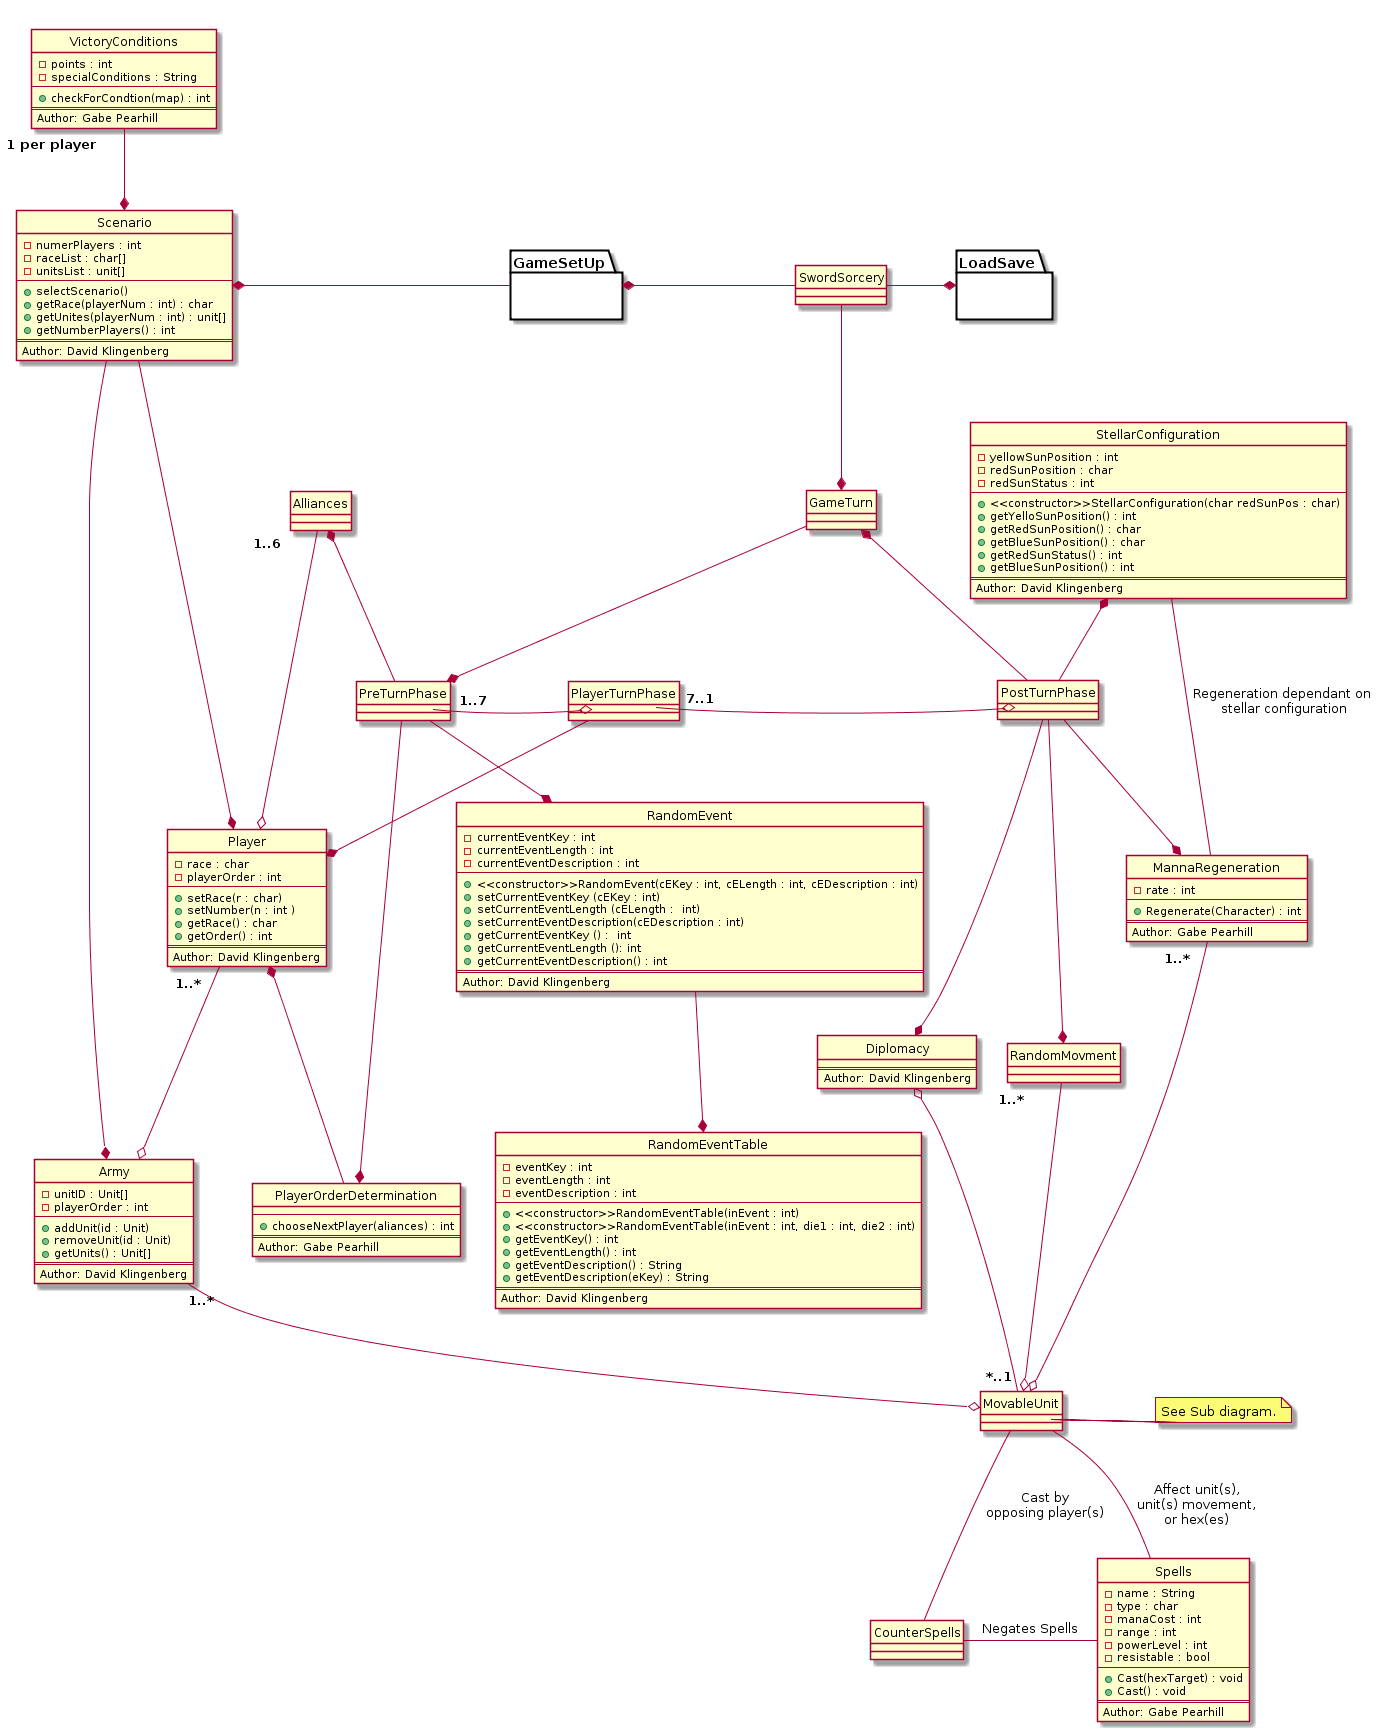

The diagram above was rendered by PlantUML. Its source (embedded in the PNG):
@startuml
hide circles  

class Player{
	-race : char
	-playerOrder : int
	--
	+setRace(r : char)
	+setNumber(n : int )
	+getRace() : char
	+getOrder() : int	
	==
	Author: David Klingenberg
}

class Army{
	-unitID : Unit[]
	-playerOrder : int
	--
	+addUnit(id : Unit)
	+removeUnit(id : Unit)
	+getUnits() : Unit[]
	==
	Author: David Klingenberg
}

class StellarConfiguration{
	-yellowSunPosition : int
	-redSunPosition : char
	-redSunStatus : int
	--
	+<<constructor>>StellarConfiguration(char redSunPos : char)
	+getYelloSunPosition() : int
	+getRedSunPosition() : char
	+getBlueSunPosition() : char
	+getRedSunStatus() : int
	+getBlueSunPosition() : int
	==
	Author: David Klingenberg
} 

class Scenario {
	-numerPlayers : int
	-raceList : char[]
	-unitsList : unit[]
	--
	+selectScenario()
	+getRace(playerNum : int) : char
	+getUnites(playerNum : int) : unit[]
	+getNumberPlayers() : int
	==
	Author: David Klingenberg
}

class RandomEvent{
	-currentEventKey : int
	-currentEventLength : int
	-currentEventDescription : int
	--
	+<<constructor>>RandomEvent(cEKey : int, cELength : int, cEDescription : int)
	+setCurrentEventKey (cEKey : int)
	+setCurrentEventLength (cELength :  int)
	+setCurrentEventDescription(cEDescription : int)
	+getCurrentEventKey () :  int
	+getCurrentEventLength (): int
	+getCurrentEventDescription() : int
	==
	Author: David Klingenberg
}

class RandomEventTable{
	-eventKey : int
	-eventLength : int
	-eventDescription : int
	--
	+<<constructor>>RandomEventTable(inEvent : int)
	+<<constructor>>RandomEventTable(inEvent : int, die1 : int, die2 : int)
	+getEventKey() : int
	+getEventLength() : int
	+getEventDescription() : String
	+getEventDescription(eKey) : String
	==
	Author: David Klingenberg
} 

class Diplomacy{
	==
	Author: David Klingenberg
} 


class PreTurnPhase
class PlayerTurnPhase
class PostTurnPhase
class GameTurn
class Spells{
	-name : String 
	-type : char
  	-manaCost : int
   	-range : int
   	-powerLevel : int
   	-resistable : bool
   	--
   	+Cast(hexTarget) : void
   	+Cast() : void
   	==
   	Author: Gabe Pearhill
}
class VictoryConditions{
	-points : int
	-specialConditions : String
	--
	+checkForCondtion(map) : int
	==
	Author: Gabe Pearhill
}
class CounterSpells
class PlayerOrderDetermination{
	--
	+chooseNextPlayer(aliances) : int
	==
	Author: Gabe Pearhill
}
class Alliances
class SwordSorcery
class MannaRegeneration {
	-rate : int
	--
	+Regenerate(Character) : int
	==
	Author: Gabe Pearhill
}

class MovableUnit{
}  
note right  : See Sub diagram.

class RandomMovment{
}

package GameSetUp{
}

Package LoadSave{
}

SwordSorcery --* GameTurn
SwordSorcery -* LoadSave
GameSetUp *- SwordSorcery
Scenario *- GameSetUp 

Scenario --* Player
Scenario --* Army
VictoryConditions "<b>1 per player</b>" --* Scenario

GameTurn *-- PostTurnPhase 
GameTurn --* PreTurnPhase

PlayerTurnPhase ?<b>7..1</b>? -o  PostTurnPhase
PreTurnPhase ?<b>1..7</b>?  -o  PlayerTurnPhase

PreTurnPhase --* RandomEvent
PlayerOrderDetermination *-- PreTurnPhase
Alliances *-- PreTurnPhase
RandomEvent --* RandomEventTable

PlayerTurnPhase --* Player
Player ?<b>1..*</b>? --o Army
Army ?<b>1..*</b>? --o MovableUnit

MovableUnit -- Spells : Affect unit(s),\nunit(s) movement,\nor hex(es)  
MovableUnit -- CounterSpells : Cast by\nopposing player(s)
CounterSpells - Spells : Negates Spells

PostTurnPhase --* RandomMovment
StellarConfiguration *-- PostTurnPhase
StellarConfiguration -- MannaRegeneration : Regeneration dependant on\n stellar configuration
PostTurnPhase --* Diplomacy
PostTurnPhase --* MannaRegeneration

Alliances ?<b>1..6</b>? --o Player
Player *-- PlayerOrderDetermination

RandomMovment ?<b>1..*</b>? --o MovableUnit 
MannaRegeneration ?<b>1..*</b>? --o MovableUnit
Diplomacy o-- ?<b>*..1</b>? MovableUnit
@enduml